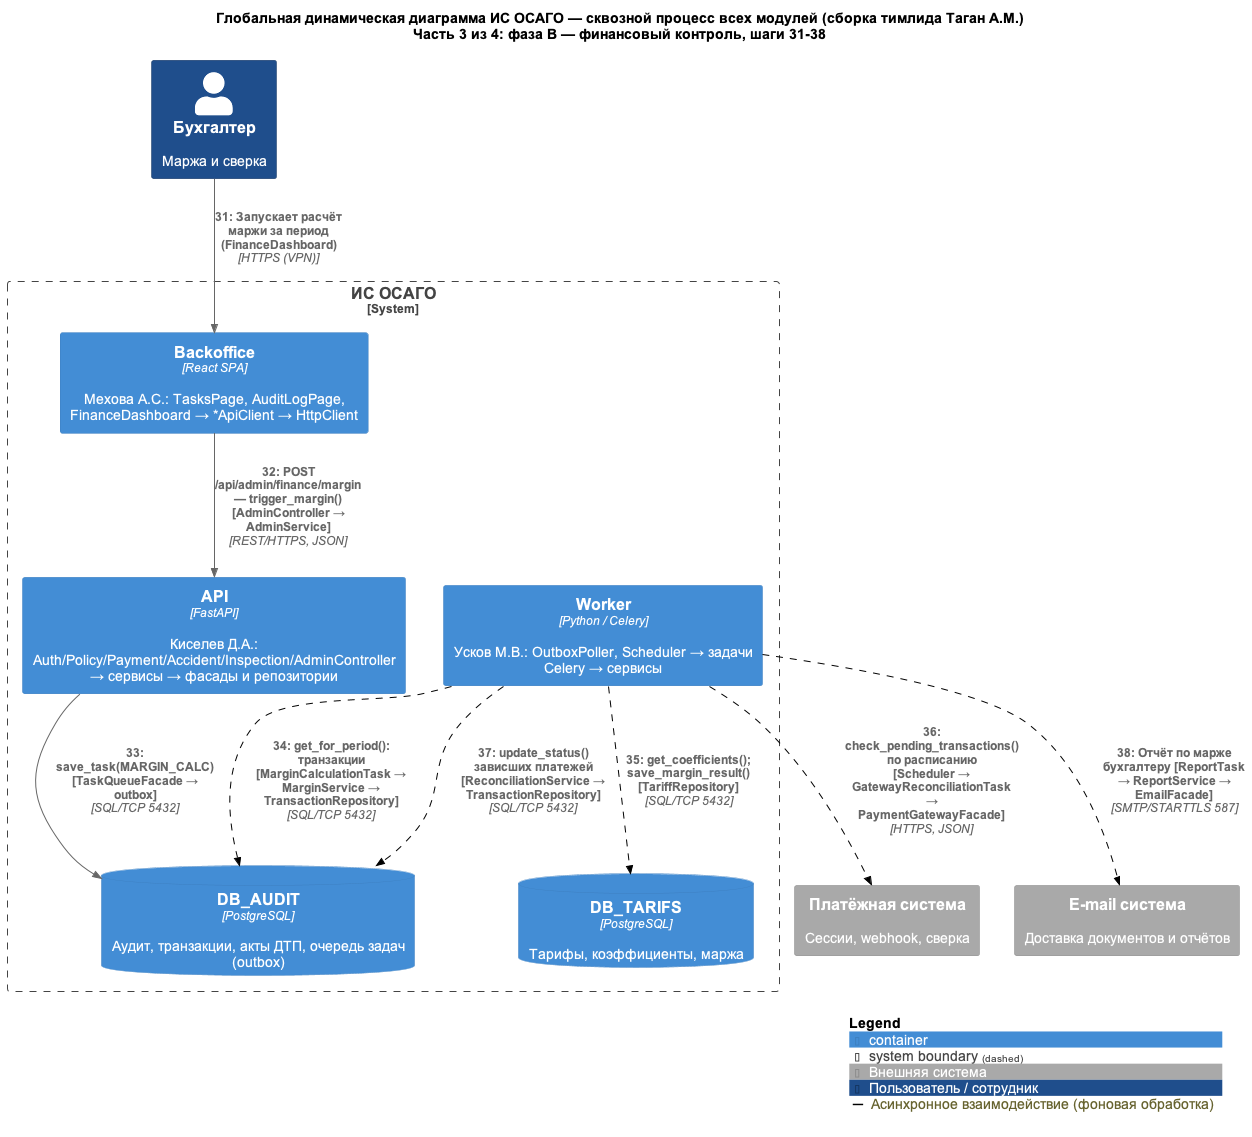

The diagram above was rendered by PlantUML. Its source (embedded in the PNG):
@startuml
!include <C4/C4_Dynamic>
skinparam defaultFontName Arial
skinparam wrapWidth 300
AddElementTag("ext", $bgColor="#A9A9A9", $borderColor="#8A8A8A", $fontColor="#FFFFFF", $legendText="Внешняя система")
AddElementTag("staff", $bgColor="#1F4E8C", $borderColor="#143560", $fontColor="#FFFFFF", $legendText="Пользователь / сотрудник")
AddRelTag("async", $lineStyle=DashedLine(), $lineColor="#000000", $legendText="Асинхронное взаимодействие (фоновая обработка)")
HIDE_STEREOTYPE()

title Глобальная динамическая диаграмма ИС ОСАГО — сквозной процесс всех модулей (сборка тимлида Таган А.М.)\nЧасть 3 из 4: фаза В — финансовый контроль, шаги 31-38

Person(accountant, "Бухгалтер", "Маржа и сверка", $tags="staff")

System_Boundary(osago, "ИС ОСАГО") {
    Container(backoffice, "Backoffice", "React SPA", "Мехова А.С.: TasksPage, AuditLogPage, FinanceDashboard → *ApiClient → HttpClient")
    Container(api, "API", "FastAPI", "Киселев Д.А.: Auth/Policy/Payment/Accident/Inspection/AdminController → сервисы → фасады и репозитории")
    Container(worker, "Worker", "Python / Celery", "Усков М.В.: OutboxPoller, Scheduler → задачи Celery → сервисы")
    ContainerDb(db_tarifs, "DB_TARIFS", "PostgreSQL", "Тарифы, коэффициенты, маржа")
    ContainerDb(db_audit, "DB_AUDIT", "PostgreSQL", "Аудит, транзакции, акты ДТП, очередь задач (outbox)")
}
System_Ext(payment, "Платёжная система", "Сессии, webhook, сверка", $tags="ext")
System_Ext(email, "E-mail система", "Доставка документов и отчётов", $tags="ext")


' ===== Фаза В — Усков М.В., Worker: маржа, сверка платежей, отчёт =====
setIndex(31)
Rel(accountant, backoffice, "Запускает расчёт маржи за период (FinanceDashboard)", "HTTPS (VPN)")
Rel(backoffice, api, "POST /api/admin/finance/margin — trigger_margin() [AdminController → AdminService]", "REST/HTTPS, JSON")
Rel(api, db_audit, "save_task(MARGIN_CALC) [TaskQueueFacade → outbox]", "SQL/TCP 5432")
Rel(worker, db_audit, "get_for_period(): транзакции [MarginCalculationTask → MarginService → TransactionRepository]", "SQL/TCP 5432", $tags="async")
Rel(worker, db_tarifs, "get_coefficients(); save_margin_result() [TariffRepository]", "SQL/TCP 5432", $tags="async")
Rel(worker, payment, "check_pending_transactions() по расписанию [Scheduler → GatewayReconciliationTask → PaymentGatewayFacade]", "HTTPS, JSON", $tags="async")
Rel(worker, db_audit, "update_status() зависших платежей [ReconciliationService → TransactionRepository]", "SQL/TCP 5432", $tags="async")
Rel(worker, email, "Отчёт по марже бухгалтеру [ReportTask → ReportService → EmailFacade]", "SMTP/STARTTLS 587", $tags="async")

SHOW_LEGEND()
@enduml